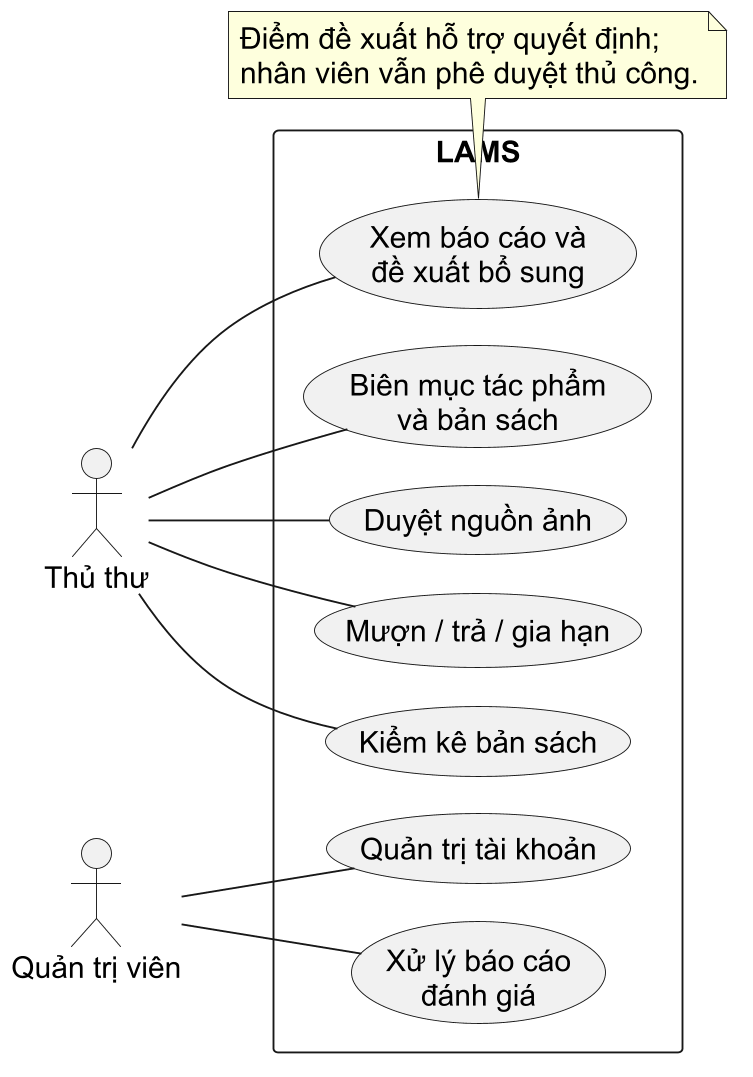

The diagram above was rendered by PlantUML. Its source (embedded in the PNG):
@startuml
left to right direction
skinparam shadowing false
skinparam dpi 180
skinparam defaultFontName "Arial"
skinparam defaultFontSize 16
skinparam nodesep 20
skinparam ranksep 25
skinparam packageStyle rectangle
skinparam actorStyle stickman
actor "Thủ thư" as Staff
actor "Quản trị viên" as Admin
rectangle "LAMS" {
  usecase "Biên mục tác phẩm\nvà bản sách" as UCCatalog
  usecase "Duyệt nguồn ảnh" as UCMedia
  usecase "Mượn / trả / gia hạn" as UCLoan
  usecase "Kiểm kê bản sách" as UCInventory
  usecase "Xem báo cáo và\nđề xuất bổ sung" as UCReport
  usecase "Quản trị tài khoản" as UCAdmin
  usecase "Xử lý báo cáo\nđánh giá" as UCModeration
}
Staff -- UCCatalog
Staff -- UCMedia
Staff -- UCLoan
Staff -- UCInventory
Staff -- UCReport
Admin -- UCAdmin
Admin -- UCModeration
note bottom of UCReport
  Điểm đề xuất hỗ trợ quyết định;
  nhân viên vẫn phê duyệt thủ công.
end note
@enduml